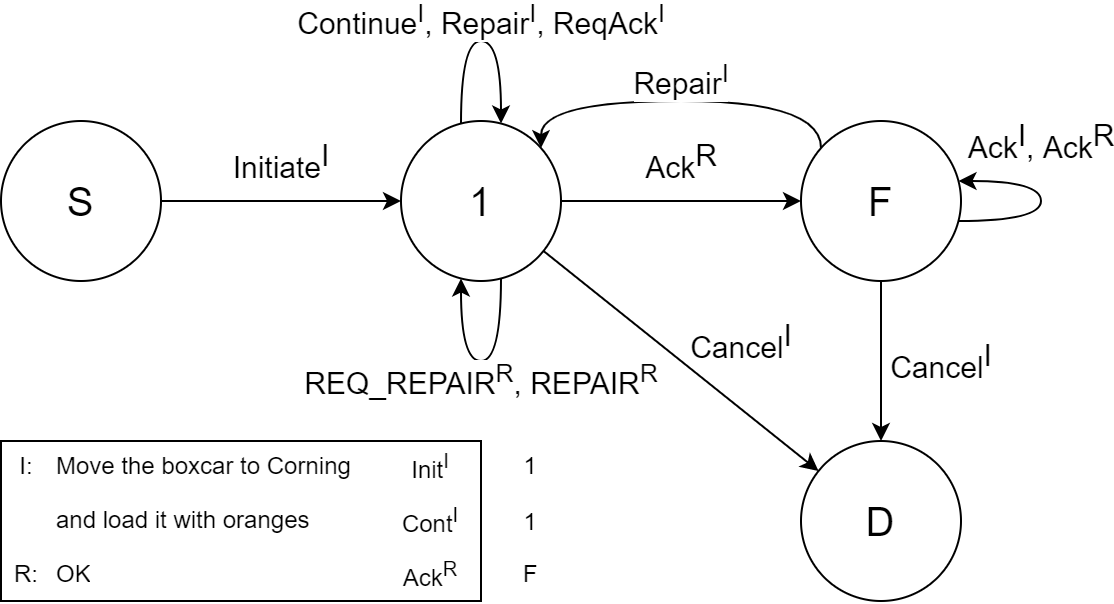

The diagram above was exported from draw.io. Its source (the exported page's mxGraphModel, read from the mxfile embedded in the PNG):
<mxGraphModel dx="677" dy="412" grid="1" gridSize="10" guides="1" tooltips="1" connect="1" arrows="1" fold="1" page="1" pageScale="1" pageWidth="827" pageHeight="1169" math="0" shadow="0">
  <root>
    <mxCell id="0" />
    <mxCell id="1" parent="0" />
    <mxCell id="CjieYcsPBsDvOdlMsg1y-1" value="&lt;font style=&quot;font-size: 20px;&quot;&gt;S&lt;/font&gt;" style="ellipse;whiteSpace=wrap;html=1;aspect=fixed;" vertex="1" parent="1">
      <mxGeometry x="40" y="200" width="80" height="80" as="geometry" />
    </mxCell>
    <mxCell id="CjieYcsPBsDvOdlMsg1y-3" value="1" style="ellipse;whiteSpace=wrap;html=1;aspect=fixed;fontSize=20;" vertex="1" parent="1">
      <mxGeometry x="240" y="200" width="80" height="80" as="geometry" />
    </mxCell>
    <mxCell id="CjieYcsPBsDvOdlMsg1y-4" value="&lt;font style=&quot;font-size: 20px;&quot;&gt;F&lt;/font&gt;" style="ellipse;whiteSpace=wrap;html=1;aspect=fixed;" vertex="1" parent="1">
      <mxGeometry x="440" y="200" width="80" height="80" as="geometry" />
    </mxCell>
    <mxCell id="CjieYcsPBsDvOdlMsg1y-5" value="&lt;font style=&quot;font-size: 20px;&quot;&gt;D&lt;/font&gt;" style="ellipse;whiteSpace=wrap;html=1;aspect=fixed;" vertex="1" parent="1">
      <mxGeometry x="440" y="360" width="80" height="80" as="geometry" />
    </mxCell>
    <mxCell id="CjieYcsPBsDvOdlMsg1y-6" value="&lt;font style=&quot;font-size: 15px;&quot;&gt;Initiate&lt;sup style=&quot;font-size: 15px;&quot;&gt;I&lt;/sup&gt;&lt;/font&gt;" style="endArrow=classic;html=1;rounded=0;align=center;fontSize=15;" edge="1" parent="1" source="CjieYcsPBsDvOdlMsg1y-1" target="CjieYcsPBsDvOdlMsg1y-3">
      <mxGeometry y="20" width="50" height="50" relative="1" as="geometry">
        <mxPoint x="390" y="470" as="sourcePoint" />
        <mxPoint x="440" y="420" as="targetPoint" />
        <Array as="points">
          <mxPoint x="180" y="240" />
        </Array>
        <mxPoint as="offset" />
      </mxGeometry>
    </mxCell>
    <mxCell id="CjieYcsPBsDvOdlMsg1y-7" value="Ack&lt;sup style=&quot;font-size: 15px;&quot;&gt;R&lt;/sup&gt;" style="endArrow=classic;html=1;rounded=0;fontSize=15;" edge="1" parent="1" source="CjieYcsPBsDvOdlMsg1y-3" target="CjieYcsPBsDvOdlMsg1y-4">
      <mxGeometry y="20" width="50" height="50" relative="1" as="geometry">
        <mxPoint x="130" y="250" as="sourcePoint" />
        <mxPoint x="250" y="250" as="targetPoint" />
        <mxPoint as="offset" />
      </mxGeometry>
    </mxCell>
    <mxCell id="CjieYcsPBsDvOdlMsg1y-8" value="Cancel&lt;sup style=&quot;font-size: 15px;&quot;&gt;I&lt;/sup&gt;" style="endArrow=classic;html=1;rounded=0;fontSize=15;" edge="1" parent="1" source="CjieYcsPBsDvOdlMsg1y-3" target="CjieYcsPBsDvOdlMsg1y-5">
      <mxGeometry x="0.195" y="27" width="50" height="50" relative="1" as="geometry">
        <mxPoint x="330" y="250" as="sourcePoint" />
        <mxPoint x="450" y="250" as="targetPoint" />
        <mxPoint as="offset" />
      </mxGeometry>
    </mxCell>
    <mxCell id="CjieYcsPBsDvOdlMsg1y-9" value="Cancel&lt;sup style=&quot;font-size: 15px;&quot;&gt;I&lt;/sup&gt;" style="endArrow=classic;html=1;rounded=0;fontSize=15;" edge="1" parent="1" source="CjieYcsPBsDvOdlMsg1y-4" target="CjieYcsPBsDvOdlMsg1y-5">
      <mxGeometry y="30" width="50" height="50" relative="1" as="geometry">
        <mxPoint x="340" y="260" as="sourcePoint" />
        <mxPoint x="460" y="260" as="targetPoint" />
        <mxPoint as="offset" />
      </mxGeometry>
    </mxCell>
    <mxCell id="CjieYcsPBsDvOdlMsg1y-10" value="&lt;font style=&quot;font-size: 15px;&quot;&gt;REQ_REPAIR&lt;sup&gt;R&lt;/sup&gt;, REPAIR&lt;sup&gt;R&lt;/sup&gt;&lt;/font&gt;" style="endArrow=classic;html=1;rounded=0;edgeStyle=orthogonalEdgeStyle;curved=1;" edge="1" parent="1" source="CjieYcsPBsDvOdlMsg1y-3" target="CjieYcsPBsDvOdlMsg1y-3">
      <mxGeometry x="0.0007" y="10" width="50" height="50" relative="1" as="geometry">
        <mxPoint x="490" y="290" as="sourcePoint" />
        <mxPoint x="490" y="370" as="targetPoint" />
        <Array as="points">
          <mxPoint x="290" y="320" />
          <mxPoint x="270" y="320" />
        </Array>
        <mxPoint as="offset" />
      </mxGeometry>
    </mxCell>
    <mxCell id="CjieYcsPBsDvOdlMsg1y-12" value="&lt;font style=&quot;font-size: 15px;&quot;&gt;Continue&lt;sup&gt;I&lt;/sup&gt;, Repair&lt;sup&gt;I&lt;/sup&gt;, ReqAck&lt;sup&gt;I&lt;/sup&gt;&lt;/font&gt;" style="endArrow=classic;html=1;rounded=0;edgeStyle=orthogonalEdgeStyle;curved=1;" edge="1" parent="1" source="CjieYcsPBsDvOdlMsg1y-3" target="CjieYcsPBsDvOdlMsg1y-3">
      <mxGeometry y="10" width="50" height="50" relative="1" as="geometry">
        <mxPoint x="280" y="288.7298334620742" as="sourcePoint" />
        <mxPoint x="300" y="288.7298334620742" as="targetPoint" />
        <Array as="points">
          <mxPoint x="270" y="160" />
          <mxPoint x="290" y="160" />
        </Array>
        <mxPoint as="offset" />
      </mxGeometry>
    </mxCell>
    <mxCell id="CjieYcsPBsDvOdlMsg1y-13" value="&lt;font style=&quot;font-size: 15px;&quot;&gt;Repair&lt;sup&gt;I&lt;/sup&gt;&lt;/font&gt;" style="endArrow=classic;html=1;rounded=0;edgeStyle=orthogonalEdgeStyle;curved=1;" edge="1" parent="1" source="CjieYcsPBsDvOdlMsg1y-4" target="CjieYcsPBsDvOdlMsg1y-3">
      <mxGeometry y="-10" width="50" height="50" relative="1" as="geometry">
        <mxPoint x="290" y="298.7298334620742" as="sourcePoint" />
        <mxPoint x="310" y="298.7298334620742" as="targetPoint" />
        <Array as="points">
          <mxPoint x="450" y="190" />
          <mxPoint x="310" y="190" />
        </Array>
        <mxPoint as="offset" />
      </mxGeometry>
    </mxCell>
    <mxCell id="CjieYcsPBsDvOdlMsg1y-14" value="Ack&lt;sup style=&quot;font-size: 15px;&quot;&gt;I&lt;/sup&gt;, Ack&lt;sup style=&quot;font-size: 15px;&quot;&gt;R&lt;/sup&gt;" style="endArrow=classic;html=1;rounded=0;edgeStyle=orthogonalEdgeStyle;curved=1;fontSize=15;" edge="1" parent="1" source="CjieYcsPBsDvOdlMsg1y-4" target="CjieYcsPBsDvOdlMsg1y-4">
      <mxGeometry x="0.1949" y="-20" width="50" height="50" relative="1" as="geometry">
        <mxPoint x="300" y="288.7298334620742" as="sourcePoint" />
        <mxPoint x="280" y="288.7298334620742" as="targetPoint" />
        <Array as="points">
          <mxPoint x="560" y="250" />
          <mxPoint x="560" y="230" />
        </Array>
        <mxPoint as="offset" />
      </mxGeometry>
    </mxCell>
    <mxCell id="a4Ahnend41Kn1suJMmgP-1" value="" style="shape=table;html=1;whiteSpace=wrap;startSize=0;container=1;collapsible=0;childLayout=tableLayout;columnLines=0;rowLines=0;fontSize=20;" vertex="1" parent="1">
      <mxGeometry x="40" y="360" width="240" height="80" as="geometry" />
    </mxCell>
    <mxCell id="a4Ahnend41Kn1suJMmgP-2" value="" style="shape=tableRow;horizontal=0;startSize=0;swimlaneHead=0;swimlaneBody=0;top=0;left=0;bottom=0;right=0;collapsible=0;dropTarget=0;fillColor=none;points=[[0,0.5],[1,0.5]];portConstraint=eastwest;fontSize=20;" vertex="1" parent="a4Ahnend41Kn1suJMmgP-1">
      <mxGeometry width="240" height="26" as="geometry" />
    </mxCell>
    <mxCell id="a4Ahnend41Kn1suJMmgP-3" value="I:" style="shape=partialRectangle;html=1;whiteSpace=wrap;connectable=0;fillColor=none;top=0;left=0;bottom=0;right=0;overflow=hidden;fontSize=12;" vertex="1" parent="a4Ahnend41Kn1suJMmgP-2">
      <mxGeometry width="26" height="26" as="geometry">
        <mxRectangle width="26" height="26" as="alternateBounds" />
      </mxGeometry>
    </mxCell>
    <mxCell id="a4Ahnend41Kn1suJMmgP-4" value="Move the boxcar to Corning" style="shape=partialRectangle;html=1;whiteSpace=wrap;connectable=0;fillColor=none;top=0;left=0;bottom=0;right=0;overflow=hidden;fontSize=12;align=left;" vertex="1" parent="a4Ahnend41Kn1suJMmgP-2">
      <mxGeometry x="26" width="164" height="26" as="geometry">
        <mxRectangle width="164" height="26" as="alternateBounds" />
      </mxGeometry>
    </mxCell>
    <mxCell id="a4Ahnend41Kn1suJMmgP-5" value="Init&lt;sup&gt;I&lt;/sup&gt;" style="shape=partialRectangle;html=1;whiteSpace=wrap;connectable=0;fillColor=none;top=0;left=0;bottom=0;right=0;overflow=hidden;fontSize=12;" vertex="1" parent="a4Ahnend41Kn1suJMmgP-2">
      <mxGeometry x="190" width="50" height="26" as="geometry">
        <mxRectangle width="50" height="26" as="alternateBounds" />
      </mxGeometry>
    </mxCell>
    <mxCell id="a4Ahnend41Kn1suJMmgP-6" value="" style="shape=tableRow;horizontal=0;startSize=0;swimlaneHead=0;swimlaneBody=0;top=0;left=0;bottom=0;right=0;collapsible=0;dropTarget=0;fillColor=none;points=[[0,0.5],[1,0.5]];portConstraint=eastwest;fontSize=20;" vertex="1" parent="a4Ahnend41Kn1suJMmgP-1">
      <mxGeometry y="26" width="240" height="28" as="geometry" />
    </mxCell>
    <mxCell id="a4Ahnend41Kn1suJMmgP-7" value="" style="shape=partialRectangle;html=1;whiteSpace=wrap;connectable=0;fillColor=none;top=0;left=0;bottom=0;right=0;overflow=hidden;fontSize=12;" vertex="1" parent="a4Ahnend41Kn1suJMmgP-6">
      <mxGeometry width="26" height="28" as="geometry">
        <mxRectangle width="26" height="28" as="alternateBounds" />
      </mxGeometry>
    </mxCell>
    <mxCell id="a4Ahnend41Kn1suJMmgP-8" value="and load it with oranges" style="shape=partialRectangle;html=1;whiteSpace=wrap;connectable=0;fillColor=none;top=0;left=0;bottom=0;right=0;overflow=hidden;fontSize=12;align=left;" vertex="1" parent="a4Ahnend41Kn1suJMmgP-6">
      <mxGeometry x="26" width="164" height="28" as="geometry">
        <mxRectangle width="164" height="28" as="alternateBounds" />
      </mxGeometry>
    </mxCell>
    <mxCell id="a4Ahnend41Kn1suJMmgP-9" value="Cont&lt;sup&gt;I&lt;/sup&gt;" style="shape=partialRectangle;html=1;whiteSpace=wrap;connectable=0;fillColor=none;top=0;left=0;bottom=0;right=0;overflow=hidden;fontSize=12;" vertex="1" parent="a4Ahnend41Kn1suJMmgP-6">
      <mxGeometry x="190" width="50" height="28" as="geometry">
        <mxRectangle width="50" height="28" as="alternateBounds" />
      </mxGeometry>
    </mxCell>
    <mxCell id="a4Ahnend41Kn1suJMmgP-10" value="" style="shape=tableRow;horizontal=0;startSize=0;swimlaneHead=0;swimlaneBody=0;top=0;left=0;bottom=0;right=0;collapsible=0;dropTarget=0;fillColor=none;points=[[0,0.5],[1,0.5]];portConstraint=eastwest;fontSize=20;" vertex="1" parent="a4Ahnend41Kn1suJMmgP-1">
      <mxGeometry y="54" width="240" height="26" as="geometry" />
    </mxCell>
    <mxCell id="a4Ahnend41Kn1suJMmgP-11" value="R:" style="shape=partialRectangle;html=1;whiteSpace=wrap;connectable=0;fillColor=none;top=0;left=0;bottom=0;right=0;overflow=hidden;fontSize=12;" vertex="1" parent="a4Ahnend41Kn1suJMmgP-10">
      <mxGeometry width="26" height="26" as="geometry">
        <mxRectangle width="26" height="26" as="alternateBounds" />
      </mxGeometry>
    </mxCell>
    <mxCell id="a4Ahnend41Kn1suJMmgP-12" value="OK" style="shape=partialRectangle;html=1;whiteSpace=wrap;connectable=0;fillColor=none;top=0;left=0;bottom=0;right=0;overflow=hidden;fontSize=12;align=left;" vertex="1" parent="a4Ahnend41Kn1suJMmgP-10">
      <mxGeometry x="26" width="164" height="26" as="geometry">
        <mxRectangle width="164" height="26" as="alternateBounds" />
      </mxGeometry>
    </mxCell>
    <mxCell id="a4Ahnend41Kn1suJMmgP-13" value="Ack&lt;sup&gt;R&lt;/sup&gt;" style="shape=partialRectangle;html=1;whiteSpace=wrap;connectable=0;fillColor=none;top=0;left=0;bottom=0;right=0;overflow=hidden;fontSize=12;" vertex="1" parent="a4Ahnend41Kn1suJMmgP-10">
      <mxGeometry x="190" width="50" height="26" as="geometry">
        <mxRectangle width="50" height="26" as="alternateBounds" />
      </mxGeometry>
    </mxCell>
    <mxCell id="a4Ahnend41Kn1suJMmgP-14" value="1" style="shape=partialRectangle;html=1;whiteSpace=wrap;connectable=0;fillColor=none;top=0;left=0;bottom=0;right=0;overflow=hidden;fontSize=12;" vertex="1" parent="1">
      <mxGeometry x="280" y="360" width="50" height="26" as="geometry">
        <mxRectangle width="50" height="26" as="alternateBounds" />
      </mxGeometry>
    </mxCell>
    <mxCell id="a4Ahnend41Kn1suJMmgP-15" value="1" style="shape=partialRectangle;html=1;whiteSpace=wrap;connectable=0;fillColor=none;top=0;left=0;bottom=0;right=0;overflow=hidden;fontSize=12;" vertex="1" parent="1">
      <mxGeometry x="280" y="388" width="50" height="26" as="geometry">
        <mxRectangle width="50" height="26" as="alternateBounds" />
      </mxGeometry>
    </mxCell>
    <mxCell id="a4Ahnend41Kn1suJMmgP-16" value="F" style="shape=partialRectangle;html=1;whiteSpace=wrap;connectable=0;fillColor=none;top=0;left=0;bottom=0;right=0;overflow=hidden;fontSize=12;" vertex="1" parent="1">
      <mxGeometry x="280" y="414" width="50" height="26" as="geometry">
        <mxRectangle width="50" height="26" as="alternateBounds" />
      </mxGeometry>
    </mxCell>
  </root>
</mxGraphModel>